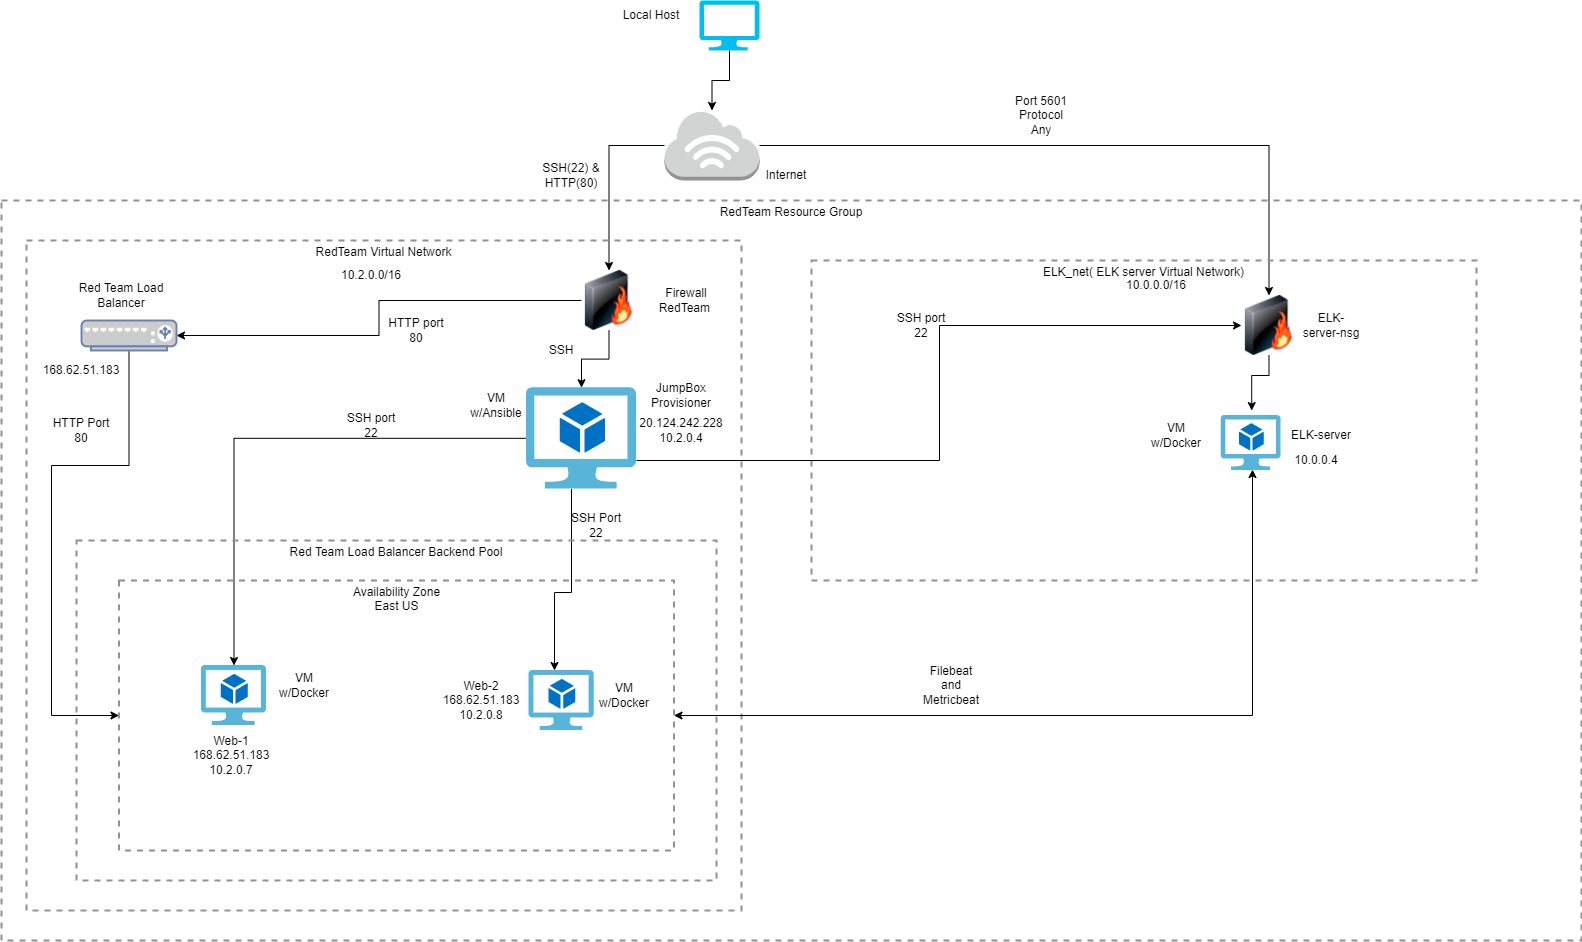

The diagram above was exported from draw.io. Its source (the exported page's mxGraphModel, read from the mxfile embedded in the PNG):
<mxGraphModel dx="2272" dy="762" grid="1" gridSize="10" guides="1" tooltips="1" connect="1" arrows="1" fold="1" page="1" pageScale="1" pageWidth="850" pageHeight="1100" math="0" shadow="0">
  <root>
    <mxCell id="0" />
    <mxCell id="1" parent="0" />
    <mxCell id="Osijv8TgIu0Gw23RZWAJ-1" style="edgeStyle=orthogonalEdgeStyle;rounded=0;orthogonalLoop=1;jettySize=auto;html=1;" parent="1" source="kIyNeBsOEC2u0LWA-iul-1" target="kIyNeBsOEC2u0LWA-iul-4" edge="1">
      <mxGeometry relative="1" as="geometry" />
    </mxCell>
    <mxCell id="kIyNeBsOEC2u0LWA-iul-1" value="" style="verticalLabelPosition=bottom;html=1;verticalAlign=top;align=center;strokeColor=none;fillColor=#00BEF2;shape=mxgraph.azure.computer;pointerEvents=1;fontFamily=Helvetica;" parent="1" vertex="1">
      <mxGeometry x="-52" y="10" width="60" height="50" as="geometry" />
    </mxCell>
    <mxCell id="Osijv8TgIu0Gw23RZWAJ-2" style="edgeStyle=orthogonalEdgeStyle;rounded=0;orthogonalLoop=1;jettySize=auto;html=1;" parent="1" source="kIyNeBsOEC2u0LWA-iul-4" target="kIyNeBsOEC2u0LWA-iul-10" edge="1">
      <mxGeometry relative="1" as="geometry" />
    </mxCell>
    <mxCell id="Osijv8TgIu0Gw23RZWAJ-63" style="edgeStyle=orthogonalEdgeStyle;rounded=0;orthogonalLoop=1;jettySize=auto;html=1;" parent="1" source="kIyNeBsOEC2u0LWA-iul-4" target="Osijv8TgIu0Gw23RZWAJ-35" edge="1">
      <mxGeometry relative="1" as="geometry" />
    </mxCell>
    <mxCell id="kIyNeBsOEC2u0LWA-iul-4" value="" style="outlineConnect=0;dashed=0;verticalLabelPosition=bottom;verticalAlign=top;align=center;html=1;shape=mxgraph.aws3.internet_3;fillColor=#D2D3D3;gradientColor=none;" parent="1" vertex="1">
      <mxGeometry x="-87" y="120" width="95" height="70" as="geometry" />
    </mxCell>
    <mxCell id="kIyNeBsOEC2u0LWA-iul-5" value="Local Host" style="text;html=1;strokeColor=none;fillColor=none;align=center;verticalAlign=middle;whiteSpace=wrap;rounded=0;fontFamily=Helvetica;" parent="1" vertex="1">
      <mxGeometry x="-130" y="10" width="60" height="30" as="geometry" />
    </mxCell>
    <mxCell id="kIyNeBsOEC2u0LWA-iul-6" value="&lt;p style=&quot;line-height: 1.9&quot;&gt;Internet&lt;/p&gt;" style="text;html=1;strokeColor=none;fillColor=none;align=center;verticalAlign=middle;whiteSpace=wrap;rounded=0;fontFamily=Helvetica;" parent="1" vertex="1">
      <mxGeometry x="-20" y="160" width="110" height="50" as="geometry" />
    </mxCell>
    <mxCell id="kIyNeBsOEC2u0LWA-iul-8" value="RedTeam Resource Group" style="fontStyle=0;verticalAlign=top;align=center;spacingTop=-2;fillColor=none;rounded=0;whiteSpace=wrap;html=1;strokeColor=#919191;strokeWidth=2;dashed=1;container=1;collapsible=0;expand=0;recursiveResize=0;fontFamily=Helvetica;" parent="1" vertex="1">
      <mxGeometry x="-750" y="210" width="1580" height="740" as="geometry" />
    </mxCell>
    <mxCell id="kIyNeBsOEC2u0LWA-iul-9" value="RedTeam Virtual Network&lt;br&gt;" style="fontStyle=0;verticalAlign=top;align=center;spacingTop=-2;fillColor=none;rounded=0;whiteSpace=wrap;html=1;strokeColor=#919191;strokeWidth=2;dashed=1;container=1;collapsible=0;expand=0;recursiveResize=0;fontFamily=Helvetica;" parent="kIyNeBsOEC2u0LWA-iul-8" vertex="1">
      <mxGeometry x="25" y="40" width="715" height="670" as="geometry" />
    </mxCell>
    <mxCell id="kIyNeBsOEC2u0LWA-iul-26" style="edgeStyle=orthogonalEdgeStyle;rounded=0;orthogonalLoop=1;jettySize=auto;html=1;fontFamily=Helvetica;" parent="kIyNeBsOEC2u0LWA-iul-9" source="kIyNeBsOEC2u0LWA-iul-10" target="kIyNeBsOEC2u0LWA-iul-22" edge="1">
      <mxGeometry relative="1" as="geometry" />
    </mxCell>
    <mxCell id="kIyNeBsOEC2u0LWA-iul-68" style="edgeStyle=orthogonalEdgeStyle;rounded=0;orthogonalLoop=1;jettySize=auto;html=1;fontFamily=Helvetica;" parent="kIyNeBsOEC2u0LWA-iul-9" source="kIyNeBsOEC2u0LWA-iul-10" target="kIyNeBsOEC2u0LWA-iul-15" edge="1">
      <mxGeometry relative="1" as="geometry" />
    </mxCell>
    <mxCell id="kIyNeBsOEC2u0LWA-iul-10" value="" style="image;html=1;image=img/lib/clip_art/networking/Firewall-page1_128x128.png;fontFamily=Helvetica;" parent="kIyNeBsOEC2u0LWA-iul-9" vertex="1">
      <mxGeometry x="555" y="30" width="55" height="60" as="geometry" />
    </mxCell>
    <mxCell id="kIyNeBsOEC2u0LWA-iul-11" value="Firewall RedTeam&amp;nbsp;" style="text;html=1;strokeColor=none;fillColor=none;align=center;verticalAlign=middle;whiteSpace=wrap;rounded=0;fontFamily=Helvetica;" parent="kIyNeBsOEC2u0LWA-iul-9" vertex="1">
      <mxGeometry x="630" y="45" width="60" height="30" as="geometry" />
    </mxCell>
    <mxCell id="Osijv8TgIu0Gw23RZWAJ-69" style="edgeStyle=orthogonalEdgeStyle;rounded=0;orthogonalLoop=1;jettySize=auto;html=1;entryX=0;entryY=0.5;entryDx=0;entryDy=0;" parent="kIyNeBsOEC2u0LWA-iul-9" source="kIyNeBsOEC2u0LWA-iul-15" target="kIyNeBsOEC2u0LWA-iul-33" edge="1">
      <mxGeometry relative="1" as="geometry">
        <Array as="points">
          <mxPoint x="103" y="225" />
          <mxPoint x="25" y="225" />
          <mxPoint x="25" y="475" />
        </Array>
      </mxGeometry>
    </mxCell>
    <mxCell id="kIyNeBsOEC2u0LWA-iul-15" value="" style="fontColor=#0066CC;verticalAlign=top;verticalLabelPosition=bottom;labelPosition=center;align=center;html=1;outlineConnect=0;fillColor=#CCCCCC;strokeColor=#6881B3;gradientColor=none;gradientDirection=north;strokeWidth=2;shape=mxgraph.networks.load_balancer;fontFamily=Helvetica;" parent="kIyNeBsOEC2u0LWA-iul-9" vertex="1">
      <mxGeometry x="55" y="80" width="95" height="30" as="geometry" />
    </mxCell>
    <mxCell id="kIyNeBsOEC2u0LWA-iul-16" value="Red Team Load Balancer" style="text;html=1;strokeColor=none;fillColor=none;align=center;verticalAlign=middle;whiteSpace=wrap;rounded=0;fontFamily=Helvetica;" parent="kIyNeBsOEC2u0LWA-iul-9" vertex="1">
      <mxGeometry x="30" y="40" width="130" height="30" as="geometry" />
    </mxCell>
    <mxCell id="kIyNeBsOEC2u0LWA-iul-54" style="edgeStyle=orthogonalEdgeStyle;rounded=0;orthogonalLoop=1;jettySize=auto;html=1;fontFamily=Helvetica;" parent="kIyNeBsOEC2u0LWA-iul-9" source="kIyNeBsOEC2u0LWA-iul-22" target="kIyNeBsOEC2u0LWA-iul-34" edge="1">
      <mxGeometry relative="1" as="geometry">
        <mxPoint x="367.5" y="352" as="targetPoint" />
        <Array as="points">
          <mxPoint x="545" y="352" />
          <mxPoint x="528" y="352" />
        </Array>
      </mxGeometry>
    </mxCell>
    <mxCell id="kIyNeBsOEC2u0LWA-iul-57" style="edgeStyle=orthogonalEdgeStyle;rounded=0;orthogonalLoop=1;jettySize=auto;html=1;fontFamily=Helvetica;" parent="kIyNeBsOEC2u0LWA-iul-9" source="kIyNeBsOEC2u0LWA-iul-22" target="kIyNeBsOEC2u0LWA-iul-35" edge="1">
      <mxGeometry relative="1" as="geometry" />
    </mxCell>
    <mxCell id="kIyNeBsOEC2u0LWA-iul-22" value="" style="sketch=0;aspect=fixed;html=1;points=[];align=center;image;fontSize=12;image=img/lib/mscae/Virtual_Machine_2.svg;fontFamily=Helvetica;" parent="kIyNeBsOEC2u0LWA-iul-9" vertex="1">
      <mxGeometry x="500" y="147.21" width="110" height="101.19" as="geometry" />
    </mxCell>
    <mxCell id="kIyNeBsOEC2u0LWA-iul-23" value="JumpBox Provisioner" style="text;html=1;strokeColor=none;fillColor=none;align=center;verticalAlign=middle;whiteSpace=wrap;rounded=0;fontFamily=Helvetica;" parent="kIyNeBsOEC2u0LWA-iul-9" vertex="1">
      <mxGeometry x="615" y="130" width="80" height="50" as="geometry" />
    </mxCell>
    <mxCell id="kIyNeBsOEC2u0LWA-iul-25" value="20.124.242.228&lt;br&gt;10.2.0.4" style="text;html=1;strokeColor=none;fillColor=none;align=center;verticalAlign=middle;whiteSpace=wrap;rounded=0;fontFamily=Helvetica;" parent="kIyNeBsOEC2u0LWA-iul-9" vertex="1">
      <mxGeometry x="610" y="170" width="90" height="40" as="geometry" />
    </mxCell>
    <mxCell id="kIyNeBsOEC2u0LWA-iul-27" value="Red Team Load Balancer Backend Pool" style="fontStyle=0;verticalAlign=top;align=center;spacingTop=-2;fillColor=none;rounded=0;whiteSpace=wrap;html=1;strokeColor=#919191;strokeWidth=2;dashed=1;container=1;collapsible=0;expand=0;recursiveResize=0;fontFamily=Helvetica;" parent="kIyNeBsOEC2u0LWA-iul-9" vertex="1">
      <mxGeometry x="50" y="300" width="640" height="340" as="geometry" />
    </mxCell>
    <mxCell id="kIyNeBsOEC2u0LWA-iul-33" value="Availability Zone&lt;br&gt;East US" style="fontStyle=0;verticalAlign=top;align=center;spacingTop=-2;fillColor=none;rounded=0;whiteSpace=wrap;html=1;strokeColor=#919191;strokeWidth=2;dashed=1;container=1;collapsible=0;expand=0;recursiveResize=0;fontFamily=Helvetica;" parent="kIyNeBsOEC2u0LWA-iul-27" vertex="1">
      <mxGeometry x="42.5" y="40" width="555" height="270" as="geometry" />
    </mxCell>
    <mxCell id="kIyNeBsOEC2u0LWA-iul-35" value="" style="sketch=0;aspect=fixed;html=1;points=[];align=center;image;fontSize=12;image=img/lib/mscae/Virtual_Machine_2.svg;fontFamily=Helvetica;" parent="kIyNeBsOEC2u0LWA-iul-33" vertex="1">
      <mxGeometry x="82.39" y="85" width="65.22" height="60" as="geometry" />
    </mxCell>
    <mxCell id="kIyNeBsOEC2u0LWA-iul-34" value="" style="sketch=0;aspect=fixed;html=1;points=[];align=center;image;fontSize=12;image=img/lib/mscae/Virtual_Machine_2.svg;fontFamily=Helvetica;" parent="kIyNeBsOEC2u0LWA-iul-33" vertex="1">
      <mxGeometry x="410" y="90" width="65.22" height="60" as="geometry" />
    </mxCell>
    <mxCell id="kIyNeBsOEC2u0LWA-iul-36" value="Web-1&lt;br&gt;168.62.51.183&lt;br&gt;10.2.0.7" style="text;html=1;strokeColor=none;fillColor=none;align=center;verticalAlign=middle;whiteSpace=wrap;rounded=0;fontFamily=Helvetica;" parent="kIyNeBsOEC2u0LWA-iul-33" vertex="1">
      <mxGeometry x="82.39" y="160" width="60" height="30" as="geometry" />
    </mxCell>
    <mxCell id="kIyNeBsOEC2u0LWA-iul-37" value="Web-2&lt;br&gt;168.62.51.183&lt;br&gt;10.2.0.8" style="text;html=1;strokeColor=none;fillColor=none;align=center;verticalAlign=middle;whiteSpace=wrap;rounded=0;fontFamily=Helvetica;" parent="kIyNeBsOEC2u0LWA-iul-33" vertex="1">
      <mxGeometry x="332.5" y="105" width="60" height="30" as="geometry" />
    </mxCell>
    <mxCell id="kIyNeBsOEC2u0LWA-iul-62" value="VM w/Docker" style="text;html=1;strokeColor=none;fillColor=none;align=center;verticalAlign=middle;whiteSpace=wrap;rounded=0;fontFamily=Helvetica;" parent="kIyNeBsOEC2u0LWA-iul-33" vertex="1">
      <mxGeometry x="155" y="90" width="60" height="30" as="geometry" />
    </mxCell>
    <mxCell id="kIyNeBsOEC2u0LWA-iul-63" value="VM w/Docker" style="text;html=1;strokeColor=none;fillColor=none;align=center;verticalAlign=middle;whiteSpace=wrap;rounded=0;fontFamily=Helvetica;" parent="kIyNeBsOEC2u0LWA-iul-33" vertex="1">
      <mxGeometry x="475.22" y="100" width="60" height="30" as="geometry" />
    </mxCell>
    <mxCell id="kIyNeBsOEC2u0LWA-iul-31" value="VM w/Ansible" style="text;html=1;strokeColor=none;fillColor=none;align=center;verticalAlign=middle;whiteSpace=wrap;rounded=0;fontFamily=Helvetica;" parent="kIyNeBsOEC2u0LWA-iul-9" vertex="1">
      <mxGeometry x="440" y="150" width="60" height="30" as="geometry" />
    </mxCell>
    <mxCell id="kIyNeBsOEC2u0LWA-iul-58" value="168.62.51.183" style="text;html=1;strokeColor=none;fillColor=none;align=center;verticalAlign=middle;whiteSpace=wrap;rounded=0;fontFamily=Helvetica;" parent="kIyNeBsOEC2u0LWA-iul-9" vertex="1">
      <mxGeometry x="25" y="115" width="60" height="30" as="geometry" />
    </mxCell>
    <mxCell id="kIyNeBsOEC2u0LWA-iul-64" value="SSH port 22" style="text;html=1;strokeColor=none;fillColor=none;align=center;verticalAlign=middle;whiteSpace=wrap;rounded=0;fontFamily=Helvetica;" parent="kIyNeBsOEC2u0LWA-iul-9" vertex="1">
      <mxGeometry x="315" y="170" width="60" height="30" as="geometry" />
    </mxCell>
    <mxCell id="kIyNeBsOEC2u0LWA-iul-65" value="SSH Port 22" style="text;html=1;strokeColor=none;fillColor=none;align=center;verticalAlign=middle;whiteSpace=wrap;rounded=0;fontFamily=Helvetica;" parent="kIyNeBsOEC2u0LWA-iul-9" vertex="1">
      <mxGeometry x="540" y="270" width="60" height="30" as="geometry" />
    </mxCell>
    <mxCell id="kIyNeBsOEC2u0LWA-iul-66" value="10.2.0.0/16" style="text;html=1;strokeColor=none;fillColor=none;align=center;verticalAlign=middle;whiteSpace=wrap;rounded=0;fontFamily=Helvetica;" parent="kIyNeBsOEC2u0LWA-iul-9" vertex="1">
      <mxGeometry x="315" y="20" width="60" height="30" as="geometry" />
    </mxCell>
    <mxCell id="kIyNeBsOEC2u0LWA-iul-67" value="HTTP Port 80" style="text;html=1;strokeColor=none;fillColor=none;align=center;verticalAlign=middle;whiteSpace=wrap;rounded=0;fontFamily=Helvetica;" parent="kIyNeBsOEC2u0LWA-iul-9" vertex="1">
      <mxGeometry x="25" y="175" width="60" height="30" as="geometry" />
    </mxCell>
    <mxCell id="kIyNeBsOEC2u0LWA-iul-69" value="HTTP port 80" style="text;html=1;strokeColor=none;fillColor=none;align=center;verticalAlign=middle;whiteSpace=wrap;rounded=0;fontFamily=Helvetica;" parent="kIyNeBsOEC2u0LWA-iul-9" vertex="1">
      <mxGeometry x="360" y="75" width="60" height="30" as="geometry" />
    </mxCell>
    <mxCell id="kIyNeBsOEC2u0LWA-iul-70" value="SSH" style="text;html=1;strokeColor=none;fillColor=none;align=center;verticalAlign=middle;whiteSpace=wrap;rounded=0;fontFamily=Helvetica;" parent="kIyNeBsOEC2u0LWA-iul-9" vertex="1">
      <mxGeometry x="505" y="95" width="60" height="30" as="geometry" />
    </mxCell>
    <mxCell id="Osijv8TgIu0Gw23RZWAJ-32" value="ELK_net( ELK server Virtual Network)" style="fontStyle=0;verticalAlign=top;align=center;spacingTop=-2;fillColor=none;rounded=0;whiteSpace=wrap;html=1;strokeColor=#919191;strokeWidth=2;dashed=1;container=1;collapsible=0;expand=0;recursiveResize=0;fontFamily=Helvetica;" parent="kIyNeBsOEC2u0LWA-iul-8" vertex="1">
      <mxGeometry x="810" y="60" width="665" height="320" as="geometry" />
    </mxCell>
    <mxCell id="Osijv8TgIu0Gw23RZWAJ-65" style="edgeStyle=orthogonalEdgeStyle;rounded=0;orthogonalLoop=1;jettySize=auto;html=1;entryX=0.662;entryY=0.469;entryDx=0;entryDy=0;entryPerimeter=0;" parent="Osijv8TgIu0Gw23RZWAJ-32" source="Osijv8TgIu0Gw23RZWAJ-35" target="Osijv8TgIu0Gw23RZWAJ-32" edge="1">
      <mxGeometry relative="1" as="geometry" />
    </mxCell>
    <mxCell id="Osijv8TgIu0Gw23RZWAJ-35" value="" style="image;html=1;image=img/lib/clip_art/networking/Firewall-page1_128x128.png;fontFamily=Helvetica;" parent="Osijv8TgIu0Gw23RZWAJ-32" vertex="1">
      <mxGeometry x="430" y="35" width="55" height="60" as="geometry" />
    </mxCell>
    <mxCell id="Osijv8TgIu0Gw23RZWAJ-36" value="ELK-server-nsg" style="text;html=1;strokeColor=none;fillColor=none;align=center;verticalAlign=middle;whiteSpace=wrap;rounded=0;fontFamily=Helvetica;" parent="Osijv8TgIu0Gw23RZWAJ-32" vertex="1">
      <mxGeometry x="489.79" y="50" width="60" height="30" as="geometry" />
    </mxCell>
    <mxCell id="Osijv8TgIu0Gw23RZWAJ-42" value="" style="sketch=0;aspect=fixed;html=1;points=[];align=center;image;fontSize=12;image=img/lib/mscae/Virtual_Machine_2.svg;fontFamily=Helvetica;" parent="Osijv8TgIu0Gw23RZWAJ-32" vertex="1">
      <mxGeometry x="409.7900000000001" y="155" width="59.79" height="55" as="geometry" />
    </mxCell>
    <mxCell id="Osijv8TgIu0Gw23RZWAJ-43" value="ELK-server" style="text;html=1;strokeColor=none;fillColor=none;align=center;verticalAlign=middle;whiteSpace=wrap;rounded=0;fontFamily=Helvetica;" parent="Osijv8TgIu0Gw23RZWAJ-32" vertex="1">
      <mxGeometry x="469.78999999999996" y="150" width="80" height="50" as="geometry" />
    </mxCell>
    <mxCell id="Osijv8TgIu0Gw23RZWAJ-44" value="10.0.0.4" style="text;html=1;strokeColor=none;fillColor=none;align=center;verticalAlign=middle;whiteSpace=wrap;rounded=0;fontFamily=Helvetica;" parent="Osijv8TgIu0Gw23RZWAJ-32" vertex="1">
      <mxGeometry x="459.78999999999996" y="180" width="90" height="40" as="geometry" />
    </mxCell>
    <mxCell id="Osijv8TgIu0Gw23RZWAJ-53" value="VM w/Docker" style="text;html=1;strokeColor=none;fillColor=none;align=center;verticalAlign=middle;whiteSpace=wrap;rounded=0;fontFamily=Helvetica;" parent="Osijv8TgIu0Gw23RZWAJ-32" vertex="1">
      <mxGeometry x="335" y="160" width="60" height="30" as="geometry" />
    </mxCell>
    <mxCell id="Osijv8TgIu0Gw23RZWAJ-57" value="10.0.0.0/16" style="text;html=1;strokeColor=none;fillColor=none;align=center;verticalAlign=middle;whiteSpace=wrap;rounded=0;fontFamily=Helvetica;" parent="Osijv8TgIu0Gw23RZWAJ-32" vertex="1">
      <mxGeometry x="315" y="10" width="60" height="30" as="geometry" />
    </mxCell>
    <mxCell id="Osijv8TgIu0Gw23RZWAJ-62" value="SSH port 22" style="text;html=1;strokeColor=none;fillColor=none;align=center;verticalAlign=middle;whiteSpace=wrap;rounded=0;" parent="Osijv8TgIu0Gw23RZWAJ-32" vertex="1">
      <mxGeometry x="80" y="50" width="60" height="30" as="geometry" />
    </mxCell>
    <mxCell id="Osijv8TgIu0Gw23RZWAJ-61" style="edgeStyle=orthogonalEdgeStyle;rounded=0;orthogonalLoop=1;jettySize=auto;html=1;entryX=0;entryY=0.5;entryDx=0;entryDy=0;" parent="kIyNeBsOEC2u0LWA-iul-8" source="kIyNeBsOEC2u0LWA-iul-22" target="Osijv8TgIu0Gw23RZWAJ-35" edge="1">
      <mxGeometry relative="1" as="geometry">
        <Array as="points">
          <mxPoint x="938" y="260" />
          <mxPoint x="938" y="125" />
        </Array>
      </mxGeometry>
    </mxCell>
    <mxCell id="il1Avv3jSWGgVX7hu-ie-1" value="" style="endArrow=classic;startArrow=classic;html=1;rounded=0;exitX=1;exitY=0.5;exitDx=0;exitDy=0;entryX=0.522;entryY=0.982;entryDx=0;entryDy=0;entryPerimeter=0;" edge="1" parent="kIyNeBsOEC2u0LWA-iul-8" source="kIyNeBsOEC2u0LWA-iul-33" target="Osijv8TgIu0Gw23RZWAJ-42">
      <mxGeometry width="50" height="50" relative="1" as="geometry">
        <mxPoint x="870" y="520" as="sourcePoint" />
        <mxPoint x="920" y="470" as="targetPoint" />
        <Array as="points">
          <mxPoint x="1251" y="515" />
        </Array>
      </mxGeometry>
    </mxCell>
    <mxCell id="il1Avv3jSWGgVX7hu-ie-2" value="Filebeat and Metricbeat" style="text;html=1;strokeColor=none;fillColor=none;align=center;verticalAlign=middle;whiteSpace=wrap;rounded=0;" vertex="1" parent="kIyNeBsOEC2u0LWA-iul-8">
      <mxGeometry x="920" y="470" width="60" height="30" as="geometry" />
    </mxCell>
    <mxCell id="kIyNeBsOEC2u0LWA-iul-14" value="SSH(22) &amp;amp; HTTP(80)" style="text;html=1;strokeColor=none;fillColor=none;align=center;verticalAlign=middle;whiteSpace=wrap;rounded=0;fontFamily=Helvetica;" parent="1" vertex="1">
      <mxGeometry x="-210" y="170" width="60" height="30" as="geometry" />
    </mxCell>
    <mxCell id="Osijv8TgIu0Gw23RZWAJ-66" value="Port 5601&lt;br&gt;Protocol Any" style="text;html=1;strokeColor=none;fillColor=none;align=center;verticalAlign=middle;whiteSpace=wrap;rounded=0;" parent="1" vertex="1">
      <mxGeometry x="260" y="110" width="60" height="30" as="geometry" />
    </mxCell>
  </root>
</mxGraphModel>